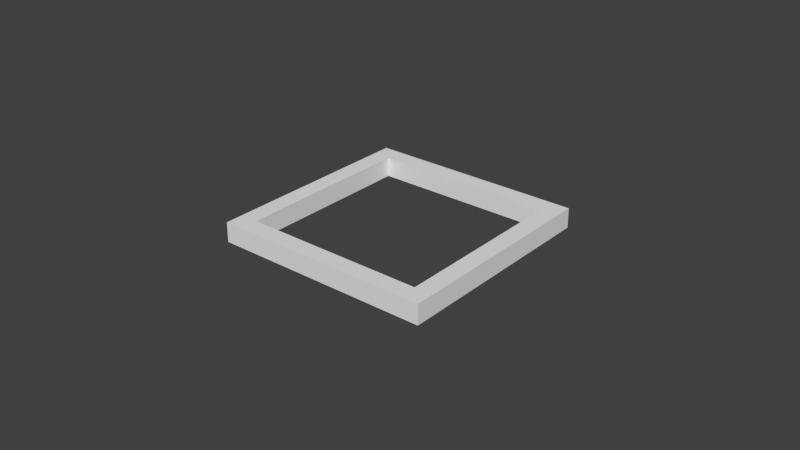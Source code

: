 # Source: walls.blend  (saved by Blender 2.77.0; exported with 4.5.12 LTS)
import bpy
from mathutils import Matrix  # noqa: F401  (used for matrix-valued properties, if any)

bpy.ops.wm.read_factory_settings(use_empty=True)
scene = bpy.context.scene
scene.name = 'Scene'

# ---- collections
col_collection_1 = bpy.data.collections.new('Collection 1'); scene.collection.children.link(col_collection_1)

# ---- world
world_world = bpy.data.worlds.new('World'); scene.world = world_world
world_world.color = (0.05088, 0.05088, 0.05088)
world_world.use_sun_shadow = False
world_world.sun_shadow_jitter_overblur = 0.0
world_world.cycles.sampling_method = 'MANUAL'

# ---- meshes
me_cylinder_005 = bpy.data.meshes.new('Cylinder.005')
me_cylinder_005.from_pydata([(0.0, 13.0, -1.0), (0.0, 13.0, 1.0), (13.0, -5.682e-07, -1.0), (13.0, -5.682e-07, 1.0), (-1.136e-06, -13.0, -1.0), (-1.136e-06, -13.0, 1.0), (-13.0, 1.55e-07, -1.0), (-13.0, 1.55e-07, 1.0), (15.6, -6.896e-07, -1.0), (9.537e-08, 15.6, -1.0), (9.537e-08, 15.6, 1.0), (15.6, -6.896e-07, 1.0), (-1.268e-06, -15.6, -1.0), (-1.268e-06, -15.6, 1.0), (-15.6, 1.783e-07, -1.0), (-15.6, 1.783e-07, 1.0)], [], [(0, 2, 3, 1), (2, 4, 5, 3), (4, 6, 7, 5), (6, 0, 1, 7), (9, 10, 11, 8), (8, 11, 13, 12), (12, 13, 15, 14), (14, 15, 10, 9), (4, 2, 8, 12), (1, 3, 11, 10), (7, 1, 10, 15), (2, 0, 9, 8), (6, 4, 12, 14), (3, 5, 13, 11), (0, 6, 14, 9), (5, 7, 15, 13)])
me_cylinder_005.use_remesh_preserve_volume = False
me_cylinder_005.use_remesh_preserve_attributes = False
me_cylinder_005.use_mirror_vertex_groups = False
me_cylinder_005.update()

# ---- objects
ob_cylinder = bpy.data.objects.new('Cylinder', me_cylinder_005)

# ---- transforms, parenting, visibility, modifiers, constraints
ob_cylinder.location = (0.0, 0.0, 0.0)
ob_cylinder.rotation_euler = (0.0, -0.0, 0.7854)
ob_cylinder.lineart.crease_threshold = 0.0

# ---- collection membership
col_collection_1.objects.link(ob_cylinder)

# ---- scene / render settings (as saved in the file)
scene.frame_start = 1; scene.frame_end = 250; scene.frame_set(1)
scene.render.engine = 'BLENDER_EEVEE_NEXT'
scene.render.resolution_percentage = 50
scene.render.dither_intensity = 0.0
scene.cycles.use_denoising = False
scene.cycles.samples = 128
scene.cycles.sampling_pattern = 'TABULATED_SOBOL'
scene.cycles.light_sampling_threshold = 0.0
scene.cycles.use_adaptive_sampling = False
scene.cycles.use_light_tree = False
scene.cycles.blur_glossy = 0.0
scene.cycles.sample_clamp_indirect = 0.0
scene.view_settings.view_transform = 'Standard'
bpy.context.view_layer.update()

# ---- added for rendering (the .blend has no active camera and no usable light): camera, sun
cam_auto = bpy.data.cameras.new('AutoCamera')
cam_auto.lens = 50.0
cam_auto.sensor_width = 36.0
cam_auto.clip_end = 1013.75
ob_auto_camera = bpy.data.objects.new('AutoCamera', cam_auto)
scene.collection.objects.link(ob_auto_camera)
ob_auto_camera.location = (57.7637, -69.3164, 46.2109)
ob_auto_camera.rotation_euler = (1.09748, -7.21219e-08, 0.694738)
scene.camera = ob_auto_camera
light_auto_sun = bpy.data.lights.new('AutoSun', 'SUN')
light_auto_sun.energy = 3.0
light_auto_sun.angle = 0.0523599
ob_auto_sun = bpy.data.objects.new('AutoSun', light_auto_sun)
scene.collection.objects.link(ob_auto_sun)
ob_auto_sun.rotation_euler = (0.872665, 0.174533, 0.523599)
bpy.context.view_layer.update()
